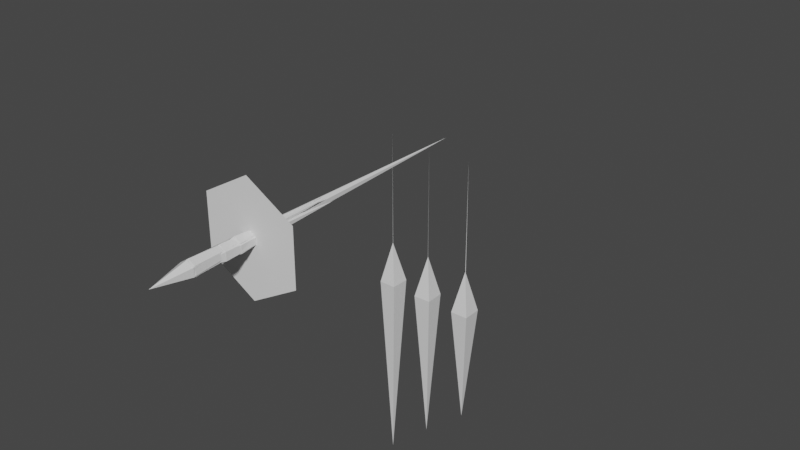 # Source: Clarity.blend  (saved by Blender 3.6.13; exported with 4.5.12 LTS)
import bpy
from mathutils import Matrix  # noqa: F401  (used for matrix-valued properties, if any)

bpy.ops.wm.read_factory_settings(use_empty=True)
scene = bpy.context.scene
scene.name = 'Scene'

# ---- collections
col_collection = bpy.data.collections.new('Collection'); scene.collection.children.link(col_collection)

# ---- materials (node trees are filled in below, after node groups)
mat_material = bpy.data.materials.new('Material')
mat_material.alpha_threshold = 0.0
mat_material.use_transparent_shadow = False
mat_material.roughness = 0.5
mat_material.line_color = (0.0, 0.0, 0.0, 1.0)
mat_material_001 = bpy.data.materials.new('Material.001')
mat_material_001.alpha_threshold = 0.0
mat_material_001.use_transparent_shadow = False
mat_material_001.roughness = 0.5
mat_material_001.line_color = (0.0, 0.0, 0.0, 1.0)
mat_material_002 = bpy.data.materials.new('Material.002')
mat_material_002.alpha_threshold = 0.0
mat_material_002.use_transparent_shadow = False
mat_material_002.roughness = 0.5
mat_material_002.line_color = (0.0, 0.0, 0.0, 1.0)

# ---- material node trees
mat_material.use_nodes = True; mat_material.node_tree.nodes.clear()
_N = mat_material.node_tree.nodes; _L = mat_material.node_tree.links
n0 = _N.new('ShaderNodeOutputMaterial'); n0.name = 'Material Output'; n0.location = (300, 300)
n1 = _N.new('ShaderNodeBsdfPrincipled'); n1.name = 'Principled BSDF'; n1.location = (10, 300)
n1.distribution = 'GGX'
n1.subsurface_method = 'RANDOM_WALK_SKIN'
n1.inputs[3].default_value = 1.45
n1.inputs[27].default_value = (0.0, 0.0, 0.0, 1.0)
n1.inputs[28].default_value = 1.0
_L.new(n1.outputs[0], n0.inputs[0])
n0.is_active_output = True
mat_material_001.use_nodes = True; mat_material_001.node_tree.nodes.clear()
_N = mat_material_001.node_tree.nodes; _L = mat_material_001.node_tree.links
n0 = _N.new('ShaderNodeOutputMaterial'); n0.name = 'Material Output'; n0.location = (300, 300)
n1 = _N.new('ShaderNodeBsdfPrincipled'); n1.name = 'Principled BSDF'; n1.location = (10, 300)
n1.distribution = 'GGX'
n1.subsurface_method = 'RANDOM_WALK_SKIN'
n1.inputs[3].default_value = 1.45
n1.inputs[27].default_value = (0.0, 0.0, 0.0, 1.0)
n1.inputs[28].default_value = 1.0
_L.new(n1.outputs[0], n0.inputs[0])
n0.is_active_output = True
mat_material_002.use_nodes = True; mat_material_002.node_tree.nodes.clear()
_N = mat_material_002.node_tree.nodes; _L = mat_material_002.node_tree.links
n0 = _N.new('ShaderNodeOutputMaterial'); n0.name = 'Material Output'; n0.location = (300, 300)
n1 = _N.new('ShaderNodeBsdfPrincipled'); n1.name = 'Principled BSDF'; n1.location = (10, 300)
n1.distribution = 'GGX'
n1.subsurface_method = 'RANDOM_WALK_SKIN'
n1.inputs[3].default_value = 1.45
n1.inputs[27].default_value = (0.0, 0.0, 0.0, 1.0)
n1.inputs[28].default_value = 1.0
_L.new(n1.outputs[0], n0.inputs[0])
n0.is_active_output = True

# ---- world
world_world = bpy.data.worlds.new('World'); scene.world = world_world
world_world.use_nodes = True; world_world.node_tree.nodes.clear()
_N = world_world.node_tree.nodes; _L = world_world.node_tree.links
n0 = _N.new('ShaderNodeOutputWorld'); n0.name = 'World Output'; n0.location = (300, 300)
n1 = _N.new('ShaderNodeBackground'); n1.name = 'Background'; n1.location = (10, 300)
n1.inputs[0].default_value = (0.05088, 0.05088, 0.05088, 1.0)
_L.new(n1.outputs[0], n0.inputs[0])
n0.is_active_output = True
world_world.color = (0.05088, 0.05088, 0.05088)
world_world.use_sun_shadow = False
world_world.sun_shadow_jitter_overblur = 0.0

# ---- meshes
me_cube = bpy.data.meshes.new('Cube')
me_cube.from_pydata([(1.913, 3.946, 0.1416), (1.077, 3.522, -0.2043), (1.077, 2.556, -0.4631), (1.913, 2.015, -0.376), (2.75, 2.44, -0.03013), (2.75, 3.406, 0.2287), (0.8781, 1.981, 3.615), (6.572, 7.481, -16.91)], [], [(1, 2, 6), (2, 3, 6), (3, 4, 6), (4, 5, 6), (5, 0, 6), (0, 1, 6), (1, 0, 7), (0, 5, 7), (5, 4, 7), (4, 3, 7), (3, 2, 7), (2, 1, 7)])
_uv = me_cube.uv_layers.new(name='UVMap')
_uv.uv.foreach_set('vector', [0.0, 0.0, 0.0, 0.0, 0.0, 0.0, 0.0, 0.0, 0.0, 0.0, 0.0, 0.0, 0.0, 0.0, 0.0, 0.0, 0.0, 0.0, 0.0, 0.0, 0.0, 0.0, 0.0, 0.0, 0.0, 0.0, 0.0, 0.0, 0.0, 0.0, 0.0, 0.0, 0.0, 0.0, 0.0, 0.0, 0.0, 0.0, 0.0, 0.0, 0.0, 0.0, 0.0, 0.0, 0.0, 0.0, 0.0, 0.0, 0.0, 0.0, 0.0, 0.0, 0.0, 0.0, 0.0, 0.0, 0.0, 0.0, 0.0, 0.0, 0.0, 0.0, 0.0, 0.0, 0.0, 0.0, 0.0, 0.0, 0.0, 0.0, 0.0, 0.0])
me_cube.materials.append(mat_material)
me_cube.use_mirror_vertex_groups = False
me_cube.update()
me_cube_003 = bpy.data.meshes.new('Cube.003')
me_cube_003.from_pydata([(1.863e-09, 1.0, 0.3), (-0.866, 0.5, 0.3), (-0.866, -0.5, 0.3), (1.863e-09, -1.0, 0.3), (0.866, -0.5, 0.3), (0.866, 0.5, 0.3), (3.104e-10, 0.0, 1.3), (0.0, 0.0, -7.0)], [], [(1, 2, 6), (2, 3, 6), (3, 4, 6), (4, 5, 6), (5, 0, 6), (0, 1, 6), (1, 0, 7), (0, 5, 7), (5, 4, 7), (4, 3, 7), (3, 2, 7), (2, 1, 7)])
_uv = me_cube_003.uv_layers.new(name='UVMap')
_uv.uv.foreach_set('vector', [0.0, 0.0, 0.0, 0.0, 0.0, 0.0, 0.0, 0.0, 0.0, 0.0, 0.0, 0.0, 0.0, 0.0, 0.0, 0.0, 0.0, 0.0, 0.0, 0.0, 0.0, 0.0, 0.0, 0.0, 0.0, 0.0, 0.0, 0.0, 0.0, 0.0, 0.0, 0.0, 0.0, 0.0, 0.0, 0.0, 0.0, 0.0, 0.0, 0.0, 0.0, 0.0, 0.0, 0.0, 0.0, 0.0, 0.0, 0.0, 0.0, 0.0, 0.0, 0.0, 0.0, 0.0, 0.0, 0.0, 0.0, 0.0, 0.0, 0.0, 0.0, 0.0, 0.0, 0.0, 0.0, 0.0, 0.0, 0.0, 0.0, 0.0, 0.0, 0.0])
me_cube_003.materials.append(mat_material_001)
me_cube_003.use_mirror_vertex_groups = False
me_cube_003.update()
me_cube_004 = bpy.data.meshes.new('Cube.004')
me_cube_004.from_pydata([(0.1393, 1.0, -0.6818), (-0.7234, 0.5, -0.7573), (-0.7234, -0.5, -0.7573), (0.1393, -1.0, -0.6818), (1.002, -0.5, -0.6064), (1.002, 0.5, -0.6064), (-0.2591, -1.162e-06, 3.872), (3.626, -3.956e-06, -40.53)], [], [(1, 2, 6), (2, 3, 6), (3, 4, 6), (4, 5, 6), (5, 0, 6), (0, 1, 6), (1, 0, 7), (0, 5, 7), (5, 4, 7), (4, 3, 7), (3, 2, 7), (2, 1, 7)])
_uv = me_cube_004.uv_layers.new(name='UVMap')
_uv.uv.foreach_set('vector', [0.0, 0.0, 0.0, 0.0, 0.0, 0.0, 0.0, 0.0, 0.0, 0.0, 0.0, 0.0, 0.0, 0.0, 0.0, 0.0, 0.0, 0.0, 0.0, 0.0, 0.0, 0.0, 0.0, 0.0, 0.0, 0.0, 0.0, 0.0, 0.0, 0.0, 0.0, 0.0, 0.0, 0.0, 0.0, 0.0, 0.0, 0.0, 0.0, 0.0, 0.0, 0.0, 0.0, 0.0, 0.0, 0.0, 0.0, 0.0, 0.0, 0.0, 0.0, 0.0, 0.0, 0.0, 0.0, 0.0, 0.0, 0.0, 0.0, 0.0, 0.0, 0.0, 0.0, 0.0, 0.0, 0.0, 0.0, 0.0, 0.0, 0.0, 0.0, 0.0])
me_cube_004.materials.append(mat_material_002)
me_cube_004.use_mirror_vertex_groups = False
me_cube_004.update()
me_cube_002 = bpy.data.meshes.new('Cube.002')
me_cube_002.from_pydata([(-4.157, 2.4, -0.9364), (0.0001436, 4.8, -0.9364), (4.157, 2.4, -0.9364), (4.157, -2.4, -0.9364), (0.0001438, -4.8, -0.9364), (-4.157, -2.4, -0.9364), (0.0001437, -7.356e-05, 0.6636), (-3.325, 1.92, -0.9364), (0.0001436, 3.84, -0.9364), (3.326, 1.92, -0.9364), (3.326, -1.92, -0.9364), (0.0001438, -3.84, -0.9364), (-3.325, -1.92, -0.9364), (3.464, -2.8, -0.9364), (2.771, -3.2, -0.9364), (2.079, -3.6, -0.9364), (1.386, -4.0, -0.9364), (0.693, -4.4, -0.9364), (2.771, -2.24, -0.9364), (2.217, -2.56, -0.9364), (1.663, -2.88, -0.9364), (1.109, -3.2, -0.9364), (0.5544, -3.52, -0.9364), (-4.157, -1.6, -0.9364), (-4.157, -0.8001, -0.9364), (-4.157, -7.35e-05, -0.9364), (-4.157, 0.7999, -0.9364), (-4.157, 1.6, -0.9364), (-3.325, -1.28, -0.9364), (-3.325, -0.6401, -0.9364), (-3.325, -7.344e-05, -0.9364), (-3.325, 0.6399, -0.9364), (-3.325, 1.28, -0.9364), (-0.6927, -4.4, -0.9364), (-1.385, -4.0, -0.9364), (-2.078, -3.6, -0.9364), (-2.771, -3.2, -0.9364), (-3.464, -2.8, -0.9364), (-0.5541, -3.52, -0.9364), (-1.108, -3.2, -0.9364), (-1.663, -2.88, -0.9364), (-2.217, -2.56, -0.9364), (-2.771, -2.24, -0.9364), (0.693, 4.4, -0.9364), (1.386, 4.0, -0.9364), (2.079, 3.6, -0.9364), (2.771, 3.2, -0.9364), (3.464, 2.8, -0.9364), (0.5544, 3.52, -0.9364), (1.109, 3.2, -0.9364), (1.663, 2.88, -0.9364), (2.217, 2.56, -0.9364), (2.771, 2.24, -0.9364), (4.157, 1.6, -0.9364), (4.157, 0.7999, -0.9364), (4.157, -7.36e-05, -0.9364), (4.157, -0.8001, -0.9364), (4.157, -1.6, -0.9364), (3.326, 1.28, -0.9364), (3.326, 0.6399, -0.9364), (3.326, -7.366e-05, -0.9364), (3.326, -0.6401, -0.9364), (3.326, -1.28, -0.9364), (-3.464, 2.8, -0.9364), (-2.771, 3.2, -0.9364), (-2.078, 3.6, -0.9364), (-1.385, 4.0, -0.9364), (-0.6927, 4.4, -0.9364), (-2.771, 2.24, -0.9364), (-2.217, 2.56, -0.9364), (-1.663, 2.88, -0.9364), (-1.108, 3.2, -0.9364), (-0.5541, 3.52, -0.9364), (-0.1644, -0.2943, 0.6899), (0.1736, -0.2941, 0.6916), (0.3364, -0.001827, 0.6899), (-0.3307, -0.001002, 0.6899), (-0.1636, 0.2877, 0.6899), (0.1725, 0.2917, 0.6899), (-0.1644, -0.2943, 0.5342), (0.1736, -0.2941, 0.5359), (0.3364, -0.001827, 0.5342), (-0.3307, -0.001002, 0.5342), (-0.1636, 0.2877, 0.5342), (0.1725, 0.2917, 0.5342), (0.003947, -0.002406, 0.755)], [(13, 18), (14, 19), (15, 20), (16, 21), (17, 22), (23, 28), (24, 29), (25, 30), (26, 31), (27, 32), (33, 38), (34, 39), (35, 40), (36, 41), (37, 42), (43, 48), (44, 49), (45, 50), (46, 51), (47, 52), (53, 58), (54, 59), (55, 60), (56, 61), (57, 62), (63, 68), (64, 69), (65, 70), (66, 71), (67, 72), (77, 83)], [(0, 6, 1, 67, 66, 65, 64, 63), (1, 6, 2, 47, 46, 45, 44, 43), (2, 6, 3, 57, 56, 55, 54, 53), (3, 6, 4, 17, 16, 15, 14, 13), (4, 6, 5, 37, 36, 35, 34, 33), (5, 6, 0, 27, 26, 25, 24, 23), (7, 68, 69, 70, 71, 72, 8, 48, 49, 50, 51, 52, 9, 58, 59, 60, 61, 62, 10, 18, 19, 20, 21, 22, 11, 38, 39, 40, 41, 42, 12, 28, 29, 30, 31, 32), (73, 79, 4), (73, 5, 79), (74, 4, 80), (74, 80, 3), (75, 3, 81), (75, 81, 2), (78, 2, 84), (78, 84, 1), (1, 83, 0, 77), (76, 0, 82), (76, 82, 5), (5, 73, 4, 74, 3, 75, 2, 78, 1, 77, 0, 76), (75, 78, 85), (78, 77, 85), (77, 76, 85), (76, 73, 85), (73, 74, 85), (74, 75, 85), (4, 11, 10, 3), (3, 10, 9, 2), (2, 9, 8, 1), (8, 7, 0, 1), (12, 5, 0, 7), (5, 12, 11, 4)])
_uv = me_cube_002.uv_layers.new(name='UVMap')
_uv.uv.foreach_set('vector', [0.25, 0.49, 0.25, 0.25, 0.4578, 0.37, 0.4232, 0.39, 0.3886, 0.41, 0.3539, 0.43, 0.3193, 0.45, 0.2846, 0.47, 0.4578, 0.37, 0.25, 0.25, 0.4578, 0.13, 0.4578, 0.17, 0.4578, 0.21, 0.4578, 0.25, 0.4578, 0.29, 0.4578, 0.33, 0.4578, 0.13, 0.25, 0.25, 0.25, 0.01, 0.2846, 0.03, 0.3193, 0.05, 0.3539, 0.07, 0.3886, 0.09, 0.4232, 0.11, 0.25, 0.01, 0.25, 0.25, 0.04215, 0.13, 0.07679, 0.11, 0.1114, 0.09, 0.1461, 0.07, 0.1807, 0.05, 0.2154, 0.03, 0.04215, 0.13, 0.25, 0.25, 0.04215, 0.37, 0.04215, 0.33, 0.04215, 0.29, 0.04215, 0.25, 0.04215, 0.21, 0.04215, 0.17, 0.04215, 0.37, 0.25, 0.25, 0.25, 0.49, 0.2154, 0.47, 0.1807, 0.45, 0.1461, 0.43, 0.1114, 0.41, 0.07679, 0.39, 0.75, 0.49, 0.7846, 0.47, 0.8193, 0.45, 0.8539, 0.43, 0.8886, 0.41, 0.9232, 0.39, 0.9578, 0.37, 0.9578, 0.33, 0.9578, 0.29, 0.9578, 0.25, 0.9578, 0.21, 0.9578, 0.17, 0.9578, 0.13, 0.9232, 0.11, 0.8886, 0.09, 0.8539, 0.07, 0.8193, 0.05, 0.7846, 0.03, 0.75, 0.01, 0.7154, 0.03, 0.6807, 0.05, 0.6461, 0.07, 0.6114, 0.09, 0.5768, 0.11, 0.5422, 0.13, 0.5422, 0.17, 0.5422, 0.21, 0.5422, 0.25, 0.5422, 0.29, 0.5422, 0.33, 0.5422, 0.37, 0.5768, 0.39, 0.6114, 0.41, 0.6461, 0.43, 0.6807, 0.45, 0.7154, 0.47, 0.0, 0.0, 0.0, 0.0, 0.0, 0.0, 0.0, 0.0, 0.0, 0.0, 0.0, 0.0, 0.0, 0.0, 0.0, 0.0, 0.0, 0.0, 0.0, 0.0, 0.0, 0.0, 0.0, 0.0, 0.0, 0.0, 0.0, 0.0, 0.0, 0.0, 0.0, 0.0, 0.0, 0.0, 0.0, 0.0, 0.0, 0.0, 0.0, 0.0, 0.0, 0.0, 0.0, 0.0, 0.0, 0.0, 0.0, 0.0, 0.0, 0.0, 0.0, 0.0, 0.0, 0.0, 0.0, 0.0, 0.0, 0.0, 0.0, 0.0, 0.0, 0.0, 0.0, 0.0, 0.0, 0.0, 0.0, 0.0, 0.0, 0.0, 0.0, 0.0, 0.0, 0.0, 0.0, 0.0, 0.0, 0.0, 0.0, 0.0, 0.0, 0.0, 0.0, 0.0, 0.0, 0.0, 0.0, 0.0, 0.0, 0.0, 0.0, 0.0, 0.0, 0.0, 0.0, 0.0, 0.0, 0.0, 0.0, 0.0, 0.0, 0.0, 0.0, 0.0, 0.0, 0.0, 0.0, 0.0, 0.0, 0.0, 0.0, 0.0, 0.0, 0.0, 0.0, 0.0, 0.0, 0.0, 0.0, 0.0, 0.0, 0.0, 0.0, 0.0, 0.0, 0.0, 0.0, 0.0, 0.0, 0.0, 0.0, 0.0, 0.0, 0.0, 0.0, 0.0, 0.0, 0.0, 0.0, 0.0, 0.0, 0.0, 0.0, 0.0, 0.0, 0.0, 0.0, 0.0, 0.0, 0.0, 0.0, 0.0, 0.0, 0.0, 0.0, 0.0, 0.0, 0.0, 0.0, 0.0, 0.0, 0.0, 0.0, 0.0, 0.0, 0.0, 0.0, 0.0, 0.0, 0.0, 0.0, 0.0, 0.0, 0.0, 0.0, 0.0])
me_cube_002.update()
me_cube_005 = bpy.data.meshes.new('Cube.005')
me_cube_005.from_pydata([(0.008565, 0.02732, 4.074), (0.8604, 0.8631, 0.2349), (-0.08045, 0.06242, -18.28), (0.8323, -0.8183, 0.2309), (-0.721, 0.8898, 0.2221), (-0.7491, -0.7916, 0.2181), (-0.01178, 0.04452, 14.75), (0.05898, 0.02307, -6.652)], [], [(5, 4, 2), (3, 0, 5), (5, 0, 4), (3, 5, 2), (1, 0, 3), (4, 0, 1), (1, 3, 2), (4, 1, 2), (2, 0, 6, 7)])
_uv = me_cube_005.uv_layers.new(name='UVMap')
_uv.uv.foreach_set('vector', [0.375, 0.0, 0.375, 0.25, 0.375, 0.0, 0.375, 0.75, 0.625, 1.0, 0.375, 1.0, 0.375, 0.0, 0.625, 0.25, 0.375, 0.25, 0.375, 0.75, 0.375, 1.0, 0.375, 0.75, 0.375, 0.5, 0.625, 0.75, 0.375, 0.75, 0.375, 0.25, 0.625, 0.5, 0.375, 0.5, 0.375, 0.5, 0.375, 0.75, 0.375, 0.5, 0.375, 0.25, 0.375, 0.5, 0.375, 0.25, 0.0, 0.0, 0.0, 0.0, 0.0, 0.0, 0.0, 0.0])
me_cube_005.materials.append(mat_material)
me_cube_005.use_mirror_vertex_groups = False
me_cube_005.update()
me_cube_006 = bpy.data.meshes.new('Cube.006')
me_cube_006.from_pydata([(-0.007325, -0.01223, 4.079), (0.7417, 0.8756, 0.2379), (0.0224, 0.05081, -14.37), (0.7891, -0.8054, 0.2272), (-0.8394, 0.8312, 0.2345), (-0.792, -0.8498, 0.2238), (-0.005707, -0.0365, 14.75), (-0.06254, 0.02653, -6.648)], [], [(5, 4, 2), (3, 0, 5), (5, 0, 4), (3, 5, 2), (1, 0, 3), (4, 0, 1), (1, 3, 2), (4, 1, 2), (2, 0, 6, 7)])
_uv = me_cube_006.uv_layers.new(name='UVMap')
_uv.uv.foreach_set('vector', [0.375, 0.0, 0.375, 0.25, 0.375, 0.0, 0.375, 0.75, 0.625, 1.0, 0.375, 1.0, 0.375, 0.0, 0.625, 0.25, 0.375, 0.25, 0.375, 0.75, 0.375, 1.0, 0.375, 0.75, 0.375, 0.5, 0.625, 0.75, 0.375, 0.75, 0.375, 0.25, 0.625, 0.5, 0.375, 0.5, 0.375, 0.5, 0.375, 0.75, 0.375, 0.5, 0.375, 0.25, 0.375, 0.5, 0.375, 0.25, 0.0, 0.0, 0.0, 0.0, 0.0, 0.0, 0.0, 0.0])
me_cube_006.materials.append(mat_material)
me_cube_006.use_mirror_vertex_groups = False
me_cube_006.update()
me_cube_008 = bpy.data.meshes.new('Cube.008')
me_cube_008.from_pydata([(-0.0005685, -0.0201, 4.047), (0.8513, -0.8559, 0.2008), (0.01198, 0.02395, -10.85), (0.8231, 0.8255, 0.1968), (-0.7301, -0.8826, 0.2025), (-0.7583, 0.7988, 0.1985), (-0.004071, -0.01238, 14.36), (0.04904, 0.001793, -1.643)], [], [(5, 2, 4), (3, 5, 0), (5, 4, 0), (3, 2, 5), (1, 3, 0), (4, 1, 0), (1, 2, 3), (4, 2, 1), (2, 0, 6, 7)])
_uv = me_cube_008.uv_layers.new(name='UVMap')
_uv.uv.foreach_set('vector', [0.375, 0.0, 0.375, 0.0, 0.375, 0.25, 0.375, 0.75, 0.375, 1.0, 0.625, 1.0, 0.375, 0.0, 0.375, 0.25, 0.625, 0.25, 0.375, 0.75, 0.375, 0.75, 0.375, 1.0, 0.375, 0.5, 0.375, 0.75, 0.625, 0.75, 0.375, 0.25, 0.375, 0.5, 0.625, 0.5, 0.375, 0.5, 0.375, 0.5, 0.375, 0.75, 0.375, 0.25, 0.375, 0.25, 0.375, 0.5, 0.0, 0.0, 0.0, 0.0, 0.0, 0.0, 0.0, 0.0])
me_cube_008.materials.append(mat_material)
me_cube_008.use_mirror_vertex_groups = False
me_cube_008.update()
me_cube_009 = bpy.data.meshes.new('Cube.009')
me_cube_009.from_pydata([(2.057, -2.111, -0.3174), (1.22, -2.652, -0.4045), (1.22, -3.618, -0.1457), (2.057, -4.043, 0.2002), (2.893, -3.502, 0.2873), (2.893, -2.536, 0.02848), (1.021, -2.077, 3.673), (4.904, -5.827, -10.32)], [], [(1, 6, 0), (0, 6, 5), (5, 6, 4), (4, 6, 3), (3, 6, 2), (2, 6, 1), (1, 7, 2), (2, 7, 3), (3, 7, 4), (4, 7, 5), (5, 7, 0), (0, 7, 1)])
_uv = me_cube_009.uv_layers.new(name='UVMap')
_uv.uv.foreach_set('vector', [0.0, 0.0, 0.0, 0.0, 0.0, 0.0, 0.0, 0.0, 0.0, 0.0, 0.0, 0.0, 0.0, 0.0, 0.0, 0.0, 0.0, 0.0, 0.0, 0.0, 0.0, 0.0, 0.0, 0.0, 0.0, 0.0, 0.0, 0.0, 0.0, 0.0, 0.0, 0.0, 0.0, 0.0, 0.0, 0.0, 0.0, 0.0, 0.0, 0.0, 0.0, 0.0, 0.0, 0.0, 0.0, 0.0, 0.0, 0.0, 0.0, 0.0, 0.0, 0.0, 0.0, 0.0, 0.0, 0.0, 0.0, 0.0, 0.0, 0.0, 0.0, 0.0, 0.0, 0.0, 0.0, 0.0, 0.0, 0.0, 0.0, 0.0, 0.0, 0.0])
me_cube_009.materials.append(mat_material)
me_cube_009.use_mirror_vertex_groups = False
me_cube_009.update()
me_cube_010 = bpy.data.meshes.new('Cube.010')
me_cube_010.from_pydata([(3.914, 1.0, -0.04685), (3.077, 0.5, -0.271), (3.077, -0.5, -0.271), (3.914, -1.0, -0.04685), (4.75, -0.5, 0.1773), (4.75, 0.5, 0.1773), (2.878, 2.773e-08, 3.817), (7.796, -6.552e-08, -14.54)], [], [(1, 2, 6), (2, 3, 6), (3, 4, 6), (4, 5, 6), (5, 0, 6), (0, 1, 6), (1, 0, 7), (0, 5, 7), (5, 4, 7), (4, 3, 7), (3, 2, 7), (2, 1, 7)])
_uv = me_cube_010.uv_layers.new(name='UVMap')
_uv.uv.foreach_set('vector', [0.0, 0.0, 0.0, 0.0, 0.0, 0.0, 0.0, 0.0, 0.0, 0.0, 0.0, 0.0, 0.0, 0.0, 0.0, 0.0, 0.0, 0.0, 0.0, 0.0, 0.0, 0.0, 0.0, 0.0, 0.0, 0.0, 0.0, 0.0, 0.0, 0.0, 0.0, 0.0, 0.0, 0.0, 0.0, 0.0, 0.0, 0.0, 0.0, 0.0, 0.0, 0.0, 0.0, 0.0, 0.0, 0.0, 0.0, 0.0, 0.0, 0.0, 0.0, 0.0, 0.0, 0.0, 0.0, 0.0, 0.0, 0.0, 0.0, 0.0, 0.0, 0.0, 0.0, 0.0, 0.0, 0.0, 0.0, 0.0, 0.0, 0.0, 0.0, 0.0])
me_cube_010.materials.append(mat_material)
me_cube_010.use_mirror_vertex_groups = False
me_cube_010.update()
me_cube_011 = bpy.data.meshes.new('Cube.011')
me_cube_011.from_pydata([(-1.912, 3.848, 0.1416), (-2.749, 3.307, 0.2287), (-2.749, 2.341, -0.03013), (-1.912, 1.916, -0.376), (-1.076, 2.457, -0.4631), (-1.076, 3.423, -0.2043), (-0.8768, 1.882, 3.615), (-6.571, 7.382, -16.91)], [], [(1, 2, 6), (2, 3, 6), (3, 4, 6), (4, 5, 6), (5, 0, 6), (0, 1, 6), (1, 0, 7), (0, 5, 7), (5, 4, 7), (4, 3, 7), (3, 2, 7), (2, 1, 7)])
_uv = me_cube_011.uv_layers.new(name='UVMap')
_uv.uv.foreach_set('vector', [0.0, 0.0, 0.0, 0.0, 0.0, 0.0, 0.0, 0.0, 0.0, 0.0, 0.0, 0.0, 0.0, 0.0, 0.0, 0.0, 0.0, 0.0, 0.0, 0.0, 0.0, 0.0, 0.0, 0.0, 0.0, 0.0, 0.0, 0.0, 0.0, 0.0, 0.0, 0.0, 0.0, 0.0, 0.0, 0.0, 0.0, 0.0, 0.0, 0.0, 0.0, 0.0, 0.0, 0.0, 0.0, 0.0, 0.0, 0.0, 0.0, 0.0, 0.0, 0.0, 0.0, 0.0, 0.0, 0.0, 0.0, 0.0, 0.0, 0.0, 0.0, 0.0, 0.0, 0.0, 0.0, 0.0, 0.0, 0.0, 0.0, 0.0, 0.0, 0.0])
me_cube_011.materials.append(mat_material)
me_cube_011.use_mirror_vertex_groups = False
me_cube_011.update()
me_cube_012 = bpy.data.meshes.new('Cube.012')
me_cube_012.from_pydata([(-2.057, -2.071, -0.3174), (-2.893, -2.496, 0.02848), (-2.893, -3.462, 0.2873), (-2.057, -4.003, 0.2002), (-1.22, -3.578, -0.1457), (-1.22, -2.612, -0.4045), (-1.021, -2.037, 3.673), (-4.904, -5.787, -10.32)], [], [(1, 6, 0), (0, 6, 5), (5, 6, 4), (4, 6, 3), (3, 6, 2), (2, 6, 1), (1, 7, 2), (2, 7, 3), (3, 7, 4), (4, 7, 5), (5, 7, 0), (0, 7, 1)])
_uv = me_cube_012.uv_layers.new(name='UVMap')
_uv.uv.foreach_set('vector', [0.0, 0.0, 0.0, 0.0, 0.0, 0.0, 0.0, 0.0, 0.0, 0.0, 0.0, 0.0, 0.0, 0.0, 0.0, 0.0, 0.0, 0.0, 0.0, 0.0, 0.0, 0.0, 0.0, 0.0, 0.0, 0.0, 0.0, 0.0, 0.0, 0.0, 0.0, 0.0, 0.0, 0.0, 0.0, 0.0, 0.0, 0.0, 0.0, 0.0, 0.0, 0.0, 0.0, 0.0, 0.0, 0.0, 0.0, 0.0, 0.0, 0.0, 0.0, 0.0, 0.0, 0.0, 0.0, 0.0, 0.0, 0.0, 0.0, 0.0, 0.0, 0.0, 0.0, 0.0, 0.0, 0.0, 0.0, 0.0, 0.0, 0.0, 0.0, 0.0])
me_cube_012.materials.append(mat_material)
me_cube_012.use_mirror_vertex_groups = False
me_cube_012.update()
me_cube_013 = bpy.data.meshes.new('Cube.013')
me_cube_013.from_pydata([(-3.958, 1.0, -0.04685), (-4.795, 0.5, 0.1773), (-4.795, -0.5, 0.1773), (-3.958, -1.0, -0.04685), (-3.122, -0.5, -0.271), (-3.122, 0.5, -0.271), (-2.923, 2.775e-08, 3.817), (-7.841, -6.55e-08, -14.54)], [], [(1, 2, 6), (2, 3, 6), (3, 4, 6), (4, 5, 6), (5, 0, 6), (0, 1, 6), (1, 0, 7), (0, 5, 7), (5, 4, 7), (4, 3, 7), (3, 2, 7), (2, 1, 7)])
_uv = me_cube_013.uv_layers.new(name='UVMap')
_uv.uv.foreach_set('vector', [0.0, 0.0, 0.0, 0.0, 0.0, 0.0, 0.0, 0.0, 0.0, 0.0, 0.0, 0.0, 0.0, 0.0, 0.0, 0.0, 0.0, 0.0, 0.0, 0.0, 0.0, 0.0, 0.0, 0.0, 0.0, 0.0, 0.0, 0.0, 0.0, 0.0, 0.0, 0.0, 0.0, 0.0, 0.0, 0.0, 0.0, 0.0, 0.0, 0.0, 0.0, 0.0, 0.0, 0.0, 0.0, 0.0, 0.0, 0.0, 0.0, 0.0, 0.0, 0.0, 0.0, 0.0, 0.0, 0.0, 0.0, 0.0, 0.0, 0.0, 0.0, 0.0, 0.0, 0.0, 0.0, 0.0, 0.0, 0.0, 0.0, 0.0, 0.0, 0.0])
me_cube_013.materials.append(mat_material)
me_cube_013.use_mirror_vertex_groups = False
me_cube_013.update()
arm_armature_001 = bpy.data.armatures.new('Armature.001')  # bones are not reproduced

# ---- objects
ob_backleft = bpy.data.objects.new('BackLeft', me_cube)
ob_center = bpy.data.objects.new('Center', me_cube_003)
ob_arm = bpy.data.objects.new('Arm', me_cube_004)
ob_refimgnohips = bpy.data.objects.new('RefImgNoHips', None)
ob_hat = bpy.data.objects.new('Hat', me_cube_002)
ob_longshard = bpy.data.objects.new('LongShard', me_cube_005)
ob_mediumshard = bpy.data.objects.new('MediumShard', me_cube_006)
ob_shortshard = bpy.data.objects.new('ShortShard', me_cube_008)
ob_frontleft = bpy.data.objects.new('FrontLeft', me_cube_009)
ob_middleleft = bpy.data.objects.new('MiddleLeft', me_cube_010)
ob_backright = bpy.data.objects.new('BackRight', me_cube_011)
ob_frontright = bpy.data.objects.new('FrontRight', me_cube_012)
ob_middleright = bpy.data.objects.new('MiddleRight', me_cube_013)
ob_armature = bpy.data.objects.new('Armature', arm_armature_001)

# ---- transforms, parenting, visibility, modifiers, constraints
ob_backleft.parent = ob_armature
ob_backleft.matrix_parent_inverse = Matrix(((-0.9671, -0.008599, -0.2542, 1.822), (0.2415, 0.2829, -0.9283, -11.36), (0.0799, -0.9591, -0.2715, 2.621), (-0.0, 0.0, 0.0, 1.0)))
ob_backleft.location = (0.0, 0.0, 0.0)
ob_backleft.lock_rotations_4d = False
ob_backleft.empty_display_type = 'ARROWS'
ob_backleft.lineart.crease_threshold = 0.0
ob_center.parent = ob_armature
ob_center.matrix_parent_inverse = Matrix(((1.0, 2.384e-07, -0.0, 0.02107), (-2.842e-14, 1.192e-07, 1.0, -11.03), (2.384e-07, -1.0, 0.0, -0.08476), (-0.0, 0.0, -0.0, 1.0)))
ob_center.location = (0.0, 0.0, 10.0)
ob_center.lock_rotations_4d = False
ob_center.empty_display_type = 'ARROWS'
ob_center.lineart.crease_threshold = 0.0
ob_arm.parent = ob_armature
ob_arm.matrix_parent_inverse = Matrix(((-0.5529, 2.634e-07, 0.8333, -9.481), (-0.8333, 1.699e-08, -0.5529, -10.54), (-1.598e-07, -1.0, 9.086e-08, -1.408e-06), (0.0, 0.0, -0.0, 1.0)))
ob_arm.location = (-5.0, 0.0, 8.194)
ob_arm.rotation_euler = (4.97e-09, 1.047, -1.217e-16)
ob_arm.lock_rotations_4d = False
ob_arm.empty_display_type = 'ARROWS'
ob_arm.lineart.crease_threshold = 0.0
ob_refimgnohips.location = (-3.0, 0.0, 5.0)
ob_refimgnohips.rotation_euler = (1.571, -0.0, -0.0)
ob_refimgnohips.scale = (4.888, 4.888, 4.888)
ob_refimgnohips.empty_display_type = 'IMAGE'
ob_refimgnohips.empty_display_size = 5.0
ob_hat.parent = ob_armature
ob_hat.matrix_parent_inverse = Matrix(((1.0, 2.384e-07, -0.0, 0.02107), (-2.842e-14, 1.192e-07, 1.0, -15.52), (2.384e-07, -1.0, 0.0, -0.08476), (-0.0, 0.0, -0.0, 1.0)))
ob_hat.location = (0.0, 0.0, 14.5)
ob_hat.scale = (1.43, 1.43, 1.43)
ob_hat.instance_type = 'FACES'
ob_longshard.location = (16.0, 0.0, 0.0)
ob_longshard.lock_rotations_4d = False
ob_longshard.empty_display_type = 'ARROWS'
ob_longshard.lineart.crease_threshold = 0.0
ob_mediumshard.location = (20.0, 0.0, 0.0)
ob_mediumshard.lock_rotations_4d = False
ob_mediumshard.empty_display_type = 'ARROWS'
ob_mediumshard.lineart.crease_threshold = 0.0
ob_shortshard.location = (24.0, 0.0, 0.0)
ob_shortshard.lock_rotations_4d = False
ob_shortshard.empty_display_type = 'ARROWS'
ob_shortshard.lineart.crease_threshold = 0.0
ob_frontleft.parent = ob_armature
ob_frontleft.matrix_parent_inverse = Matrix(((-0.965, 0.004051, -0.2624, 1.966), (0.2534, -0.245, -0.9358, -5.619), (-0.06808, -0.9695, 0.2354, -2.784), (0.0, 0.0, 0.0, 1.0)))
ob_frontleft.location = (0.0, 0.0, 0.0)
ob_frontleft.lock_rotations_4d = False
ob_frontleft.empty_display_type = 'ARROWS'
ob_frontleft.lineart.crease_threshold = 0.0
ob_middleleft.parent = ob_armature
ob_middleleft.matrix_parent_inverse = Matrix(((-0.9576, 0.009274, -0.2879, 3.784), (0.2879, 0.003833, -0.9577, -7.415), (-0.007778, -0.9999, -0.00634, 0.03834), (-0.0, 0.0, 0.0, 1.0)))
ob_middleleft.location = (0.0, 0.0, 0.0)
ob_middleleft.lock_rotations_4d = False
ob_middleleft.empty_display_type = 'ARROWS'
ob_middleleft.lineart.crease_threshold = 0.0
ob_backright.parent = ob_armature
ob_backright.matrix_parent_inverse = Matrix(((-0.9671, 0.008599, 0.2542, -1.822), (-0.2415, 0.2829, -0.9283, -11.36), (-0.0799, -0.9591, -0.2715, 2.621), (-0.0, 0.0, -0.0, 1.0)))
ob_backright.location = (0.0, 0.0, 0.0)
ob_backright.lock_rotations_4d = False
ob_backright.empty_display_type = 'ARROWS'
ob_backright.lineart.crease_threshold = 0.0
ob_frontright.parent = ob_armature
ob_frontright.matrix_parent_inverse = Matrix(((-0.965, -0.004051, 0.2624, -1.966), (-0.2534, -0.245, -0.9358, -5.619), (0.06808, -0.9695, 0.2354, -2.784), (-0.0, 0.0, -0.0, 1.0)))
ob_frontright.location = (0.0, 0.0, 0.0)
ob_frontright.lock_rotations_4d = False
ob_frontright.empty_display_type = 'ARROWS'
ob_frontright.lineart.crease_threshold = 0.0
ob_middleright.parent = ob_armature
ob_middleright.matrix_parent_inverse = Matrix(((-0.9576, -0.009274, 0.2879, -3.784), (-0.2879, 0.003833, -0.9577, -7.415), (0.007778, -0.9999, -0.00634, 0.03834), (0.0, 0.0, -0.0, 1.0)))
ob_middleright.location = (0.0, 0.0, 0.0)
ob_middleright.lock_rotations_4d = False
ob_middleright.empty_display_type = 'ARROWS'
ob_middleright.lineart.crease_threshold = 0.0
ob_armature.location = (0.0, 0.0, 0.0)

# ---- collection membership
col_collection.objects.link(ob_backleft)
col_collection.objects.link(ob_center)
col_collection.objects.link(ob_arm)
col_collection.objects.link(ob_refimgnohips)
col_collection.objects.link(ob_hat)
col_collection.objects.link(ob_longshard)
col_collection.objects.link(ob_mediumshard)
col_collection.objects.link(ob_shortshard)
col_collection.objects.link(ob_frontleft)
col_collection.objects.link(ob_middleleft)
col_collection.objects.link(ob_backright)
col_collection.objects.link(ob_frontright)
col_collection.objects.link(ob_middleright)
col_collection.objects.link(ob_armature)

# ---- scene / render settings (as saved in the file)
scene.frame_start = 1; scene.frame_end = 560; scene.frame_set(0)
scene.render.engine = 'BLENDER_EEVEE_NEXT'
scene.render.fps = 60
scene.cycles.sampling_pattern = 'TABULATED_SOBOL'
scene.view_settings.view_transform = 'Filmic'
bpy.context.view_layer.update()

# ---- added for rendering (the .blend has no active camera and no usable light): camera, sun
cam_auto = bpy.data.cameras.new('AutoCamera')
cam_auto.lens = 50.0
cam_auto.sensor_width = 36.0
cam_auto.clip_end = 1124.55
ob_auto_camera = bpy.data.objects.new('AutoCamera', cam_auto)
scene.collection.objects.link(ob_auto_camera)
ob_auto_camera.location = (71.7913, -65.9355, 50.0627)
ob_auto_camera.rotation_euler = (1.09748, -7.21219e-08, 0.694738)
scene.camera = ob_auto_camera
light_auto_sun = bpy.data.lights.new('AutoSun', 'SUN')
light_auto_sun.energy = 3.0
light_auto_sun.angle = 0.0523599
ob_auto_sun = bpy.data.objects.new('AutoSun', light_auto_sun)
scene.collection.objects.link(ob_auto_sun)
ob_auto_sun.rotation_euler = (0.872665, 0.174533, 0.523599)
bpy.context.view_layer.update()
